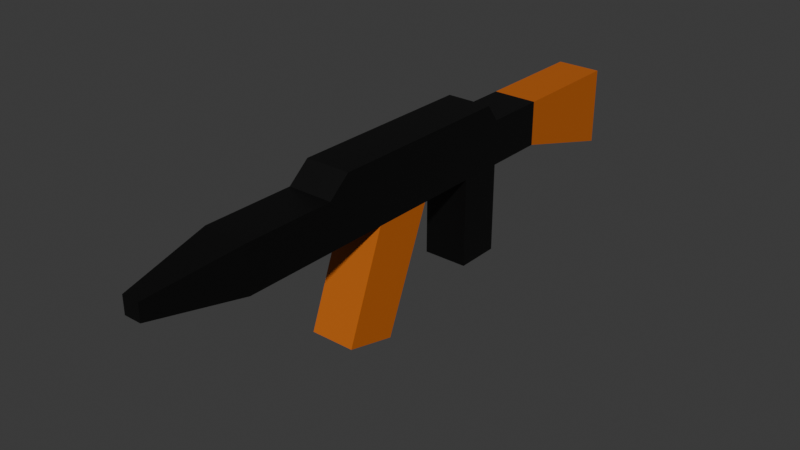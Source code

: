 # Source: weapon.blend  (saved by Blender 4.2.66; exported with 4.5.12 LTS)
import bpy
from mathutils import Matrix  # noqa: F401  (used for matrix-valued properties, if any)

bpy.ops.wm.read_factory_settings(use_empty=True)
scene = bpy.context.scene
scene.name = 'Scene'

# ---- collections
col_collection = bpy.data.collections.new('Collection'); scene.collection.children.link(col_collection)

# ---- materials (node trees are filled in below, after node groups)
mat_black = bpy.data.materials.new('Black')
mat_black.use_backface_culling = True
mat_grey = bpy.data.materials.new('Grey')
mat_grey.use_backface_culling = True

# ---- material node trees
mat_black.use_nodes = True; mat_black.node_tree.nodes.clear()
_N = mat_black.node_tree.nodes; _L = mat_black.node_tree.links
n0 = _N.new('ShaderNodeBsdfPrincipled'); n0.name = 'Principled BSDF'; n0.location = (10, 300)
n0.inputs[0].default_value = (0.0, 0.0, 0.0, 1.0)
n1 = _N.new('ShaderNodeOutputMaterial'); n1.name = 'Material Output'; n1.location = (300, 300)
_L.new(n0.outputs[0], n1.inputs[0])
n1.is_active_output = True
mat_grey.use_nodes = True; mat_grey.node_tree.nodes.clear()
_N = mat_grey.node_tree.nodes; _L = mat_grey.node_tree.links
n0 = _N.new('ShaderNodeBsdfPrincipled'); n0.name = 'Principled BSDF'; n0.location = (10, 300)
n0.inputs[0].default_value = (0.5264, 0.1261, 0.0104, 1.0)
n1 = _N.new('ShaderNodeOutputMaterial'); n1.name = 'Material Output'; n1.location = (300, 300)
_L.new(n0.outputs[0], n1.inputs[0])
n1.is_active_output = True

# ---- world
world_world = bpy.data.worlds.new('World'); scene.world = world_world
world_world.use_nodes = True; world_world.node_tree.nodes.clear()
_N = world_world.node_tree.nodes; _L = world_world.node_tree.links
n0 = _N.new('ShaderNodeOutputWorld'); n0.name = 'World Output'; n0.location = (300, 300)
n1 = _N.new('ShaderNodeBackground'); n1.name = 'Background'; n1.location = (10, 300)
n1.inputs[0].default_value = (0.05088, 0.05088, 0.05088, 1.0)
_L.new(n1.outputs[0], n0.inputs[0])
n0.is_active_output = True
world_world.color = (0.05088, 0.05088, 0.05088)
world_world.sun_shadow_jitter_overblur = 0.0

# ---- meshes
me_plane = bpy.data.meshes.new('Plane')
me_plane.from_pydata([(-1.0, -1.0, 0.0), (1.0, -1.0, 0.0), (-1.0, 1.0, 0.0), (1.0, 1.0, 0.0), (-1.0, 1.0, 4.0), (-1.0, -1.0, 4.0), (1.0, -1.0, 4.0), (1.0, 1.0, 4.0), (-1.0, 1.0, 6.0), (-1.0, -1.0, 6.0), (1.0, -1.0, 6.0), (1.0, 1.0, 6.0), (1.0, 9.0, 2.508), (-1.0, 9.0, 2.508), (1.0, 9.0, 6.0), (-1.0, 9.0, 6.0), (-1.0, 3.762, 6.0), (-1.0, 3.762, 4.0), (1.0, 3.762, 6.0), (1.0, 3.762, 4.0), (-1.0, -9.0, 4.0), (1.0, -9.0, 4.0), (-1.0, -9.0, 6.0), (1.0, -9.0, 6.0), (1.0, -3.667, 6.0), (1.0, -6.333, 6.0), (1.0, -6.333, 4.0), (1.0, -3.667, 4.0), (-1.0, -3.667, 6.0), (-1.0, -6.333, 6.0), (-1.0, -3.667, 4.0), (-1.0, -6.333, 4.0), (1.0, -8.105, -0.6217), (1.0, -5.804, -1.2), (-1.0, -5.804, -1.2), (-1.0, -8.105, -0.6217), (-1.0, 0.4163, 6.8), (-1.0, -1.0, 6.8), (1.0, -1.0, 6.8), (1.0, 0.4163, 6.8), (-1.0, -8.046, 6.8), (1.0, -8.046, 6.8), (1.0, -6.333, 6.8), (-1.0, -6.333, 6.8), (1.0, -3.667, 6.8), (-1.0, -3.667, 6.8), (-1.0, -13.0, 4.0), (1.0, -13.0, 4.0), (-1.0, -13.0, 6.0), (1.0, -13.0, 6.0), (-0.3824, -17.0, 4.618), (0.3824, -17.0, 4.618), (-0.3824, -17.0, 5.382), (0.3824, -17.0, 5.382)], [], [(0, 2, 3, 1), (6, 7, 11, 10), (1, 3, 7, 6), (2, 0, 5, 4), (3, 2, 4, 7), (0, 1, 6, 5), (29, 22, 40, 43), (4, 5, 9, 8), (17, 16, 15, 13), (26, 25, 23, 21), (12, 13, 15, 14), (16, 18, 14, 15), (19, 17, 13, 12), (18, 19, 12, 14), (11, 7, 19, 18), (7, 4, 17, 19), (8, 11, 18, 16), (4, 8, 16, 17), (22, 20, 46, 48), (25, 24, 44, 42), (29, 31, 20, 22), (31, 26, 21, 20), (5, 6, 27, 30), (30, 27, 33, 34), (9, 5, 30, 28), (28, 30, 31, 29), (9, 28, 45, 37), (10, 11, 39, 38), (6, 10, 24, 27), (27, 24, 25, 26), (34, 33, 32, 35), (26, 31, 35, 32), (31, 30, 34, 35), (27, 26, 32, 33), (37, 38, 39, 36), (42, 43, 40, 41), (38, 37, 45, 44), (44, 45, 43, 42), (28, 29, 43, 45), (11, 8, 36, 39), (8, 9, 37, 36), (23, 25, 42, 41), (22, 23, 41, 40), (24, 10, 38, 44), (47, 49, 53, 51), (23, 22, 48, 49), (21, 23, 49, 47), (20, 21, 47, 46), (50, 51, 53, 52), (46, 47, 51, 50), (48, 46, 50, 52), (49, 48, 52, 53)])
me_plane.polygons.foreach_set('material_index', [0, 0, 0, 0, 0, 0, 0, 0, 1, 0, 1, 1, 1, 1, 0, 0, 0, 0, 0, 0, 0, 0, 0, 1, 0, 0, 0, 0, 0, 0, 1, 1, 1, 1, 0, 0, 0, 0, 0, 0, 0, 0, 0, 0, 0, 0, 0, 0, 0, 0, 0, 0])
_uv = me_plane.uv_layers.new(name='UVMap')
_uv.uv.foreach_set('vector', [0.0, 0.0, 0.0, 1.0, 1.0, 1.0, 1.0, 0.0, 1.0, 0.0, 1.0, 1.0, 1.0, 1.0, 1.0, 0.0, 1.0, 0.0, 1.0, 1.0, 1.0, 1.0, 1.0, 0.0, 0.0, 1.0, 0.0, 0.0, 0.0, 0.0, 0.0, 1.0, 1.0, 1.0, 0.0, 1.0, 0.0, 1.0, 1.0, 1.0, 0.0, 0.0, 1.0, 0.0, 1.0, 0.0, 0.0, 0.0, 0.0, 0.0, 0.0, 0.0, 0.0, 0.0, 0.0, 0.0, 0.0, 1.0, 0.0, 0.0, 0.0, 0.0, 0.0, 1.0, 0.0, 1.0, 0.0, 1.0, 0.0, 1.0, 0.0, 1.0, 1.0, 0.0, 1.0, 0.0, 1.0, 0.0, 1.0, 0.0, 1.0, 1.0, 0.0, 1.0, 0.0, 1.0, 1.0, 1.0, 0.0, 1.0, 1.0, 1.0, 1.0, 1.0, 0.0, 1.0, 1.0, 1.0, 0.0, 1.0, 0.0, 1.0, 1.0, 1.0, 1.0, 1.0, 1.0, 1.0, 1.0, 1.0, 1.0, 1.0, 1.0, 1.0, 1.0, 1.0, 1.0, 1.0, 1.0, 1.0, 1.0, 1.0, 0.0, 1.0, 0.0, 1.0, 1.0, 1.0, 0.0, 1.0, 1.0, 1.0, 1.0, 1.0, 0.0, 1.0, 0.0, 1.0, 0.0, 1.0, 0.0, 1.0, 0.0, 1.0, 0.0, 0.0, 0.0, 0.0, 0.0, 0.0, 0.0, 0.0, 1.0, 0.0, 1.0, 0.0, 1.0, 0.0, 1.0, 0.0, 0.0, 0.0, 0.0, 0.0, 0.0, 0.0, 0.0, 0.0, 0.0, 0.0, 1.0, 0.0, 1.0, 0.0, 0.0, 0.0, 0.0, 0.0, 1.0, 0.0, 1.0, 0.0, 0.0, 0.0, 0.0, 0.0, 1.0, 0.0, 1.0, 0.0, 0.0, 0.0, 0.0, 0.0, 0.0, 0.0, 0.0, 0.0, 0.0, 0.0, 0.0, 0.0, 0.0, 0.0, 0.0, 0.0, 0.0, 0.0, 0.0, 0.0, 0.0, 0.0, 0.0, 0.0, 0.0, 0.0, 1.0, 0.0, 1.0, 1.0, 1.0, 1.0, 1.0, 0.0, 1.0, 0.0, 1.0, 0.0, 1.0, 0.0, 1.0, 0.0, 1.0, 0.0, 1.0, 0.0, 1.0, 0.0, 1.0, 0.0, 0.0, 0.0, 1.0, 0.0, 1.0, 0.0, 0.0, 0.0, 1.0, 0.0, 0.0, 0.0, 0.0, 0.0, 1.0, 0.0, 0.0, 0.0, 0.0, 0.0, 0.0, 0.0, 0.0, 0.0, 1.0, 0.0, 1.0, 0.0, 1.0, 0.0, 1.0, 0.0, 0.0, 0.0, 1.0, 0.0, 1.0, 1.0, 0.0, 1.0, 1.0, 0.0, 0.0, 0.0, 0.0, 0.0, 1.0, 0.0, 1.0, 0.0, 0.0, 0.0, 0.0, 0.0, 1.0, 0.0, 1.0, 0.0, 0.0, 0.0, 0.0, 0.0, 1.0, 0.0, 0.0, 0.0, 0.0, 0.0, 0.0, 0.0, 0.0, 0.0, 1.0, 1.0, 0.0, 1.0, 0.0, 1.0, 1.0, 1.0, 0.0, 1.0, 0.0, 0.0, 0.0, 0.0, 0.0, 1.0, 1.0, 0.0, 1.0, 0.0, 1.0, 0.0, 1.0, 0.0, 0.0, 0.0, 1.0, 0.0, 1.0, 0.0, 0.0, 0.0, 1.0, 0.0, 1.0, 0.0, 1.0, 0.0, 1.0, 0.0, 1.0, 0.0, 1.0, 0.0, 1.0, 0.0, 1.0, 0.0, 1.0, 0.0, 0.0, 0.0, 0.0, 0.0, 1.0, 0.0, 1.0, 0.0, 1.0, 0.0, 1.0, 0.0, 1.0, 0.0, 0.0, 0.0, 1.0, 0.0, 1.0, 0.0, 0.0, 0.0, 0.0, 0.0, 1.0, 0.0, 1.0, 0.0, 0.0, 0.0, 0.0, 0.0, 1.0, 0.0, 1.0, 0.0, 0.0, 0.0, 0.0, 0.0, 0.0, 0.0, 0.0, 0.0, 0.0, 0.0, 1.0, 0.0, 0.0, 0.0, 0.0, 0.0, 1.0, 0.0])
me_plane.materials.append(mat_black)
me_plane.materials.append(mat_grey)
me_plane.update()

# ---- objects
ob_plane = bpy.data.objects.new('Plane', me_plane)

# ---- transforms, parenting, visibility, modifiers, constraints
ob_plane.location = (0.0, 0.0, 0.0)
ob_plane.scale = (0.04687, 0.04687, 0.04687)

# ---- collection membership
col_collection.objects.link(ob_plane)

# ---- scene / render settings (as saved in the file)
scene.frame_start = 1; scene.frame_end = 250; scene.frame_set(1)
scene.render.engine = 'BLENDER_EEVEE_NEXT'
bpy.context.view_layer.update()

# ---- added for rendering (the .blend has no active camera and no usable light): camera, sun
cam_auto = bpy.data.cameras.new('AutoCamera')
cam_auto.lens = 50.0
cam_auto.sensor_width = 36.0
cam_auto.clip_end = 1000.0
ob_auto_camera = bpy.data.objects.new('AutoCamera', cam_auto)
scene.collection.objects.link(ob_auto_camera)
ob_auto_camera.location = (1.18297, -1.60707, 1.07763)
ob_auto_camera.rotation_euler = (1.09748, -7.21219e-08, 0.694738)
scene.camera = ob_auto_camera
light_auto_sun = bpy.data.lights.new('AutoSun', 'SUN')
light_auto_sun.energy = 3.0
light_auto_sun.angle = 0.0523599
ob_auto_sun = bpy.data.objects.new('AutoSun', light_auto_sun)
scene.collection.objects.link(ob_auto_sun)
ob_auto_sun.rotation_euler = (0.872665, 0.174533, 0.523599)
bpy.context.view_layer.update()

